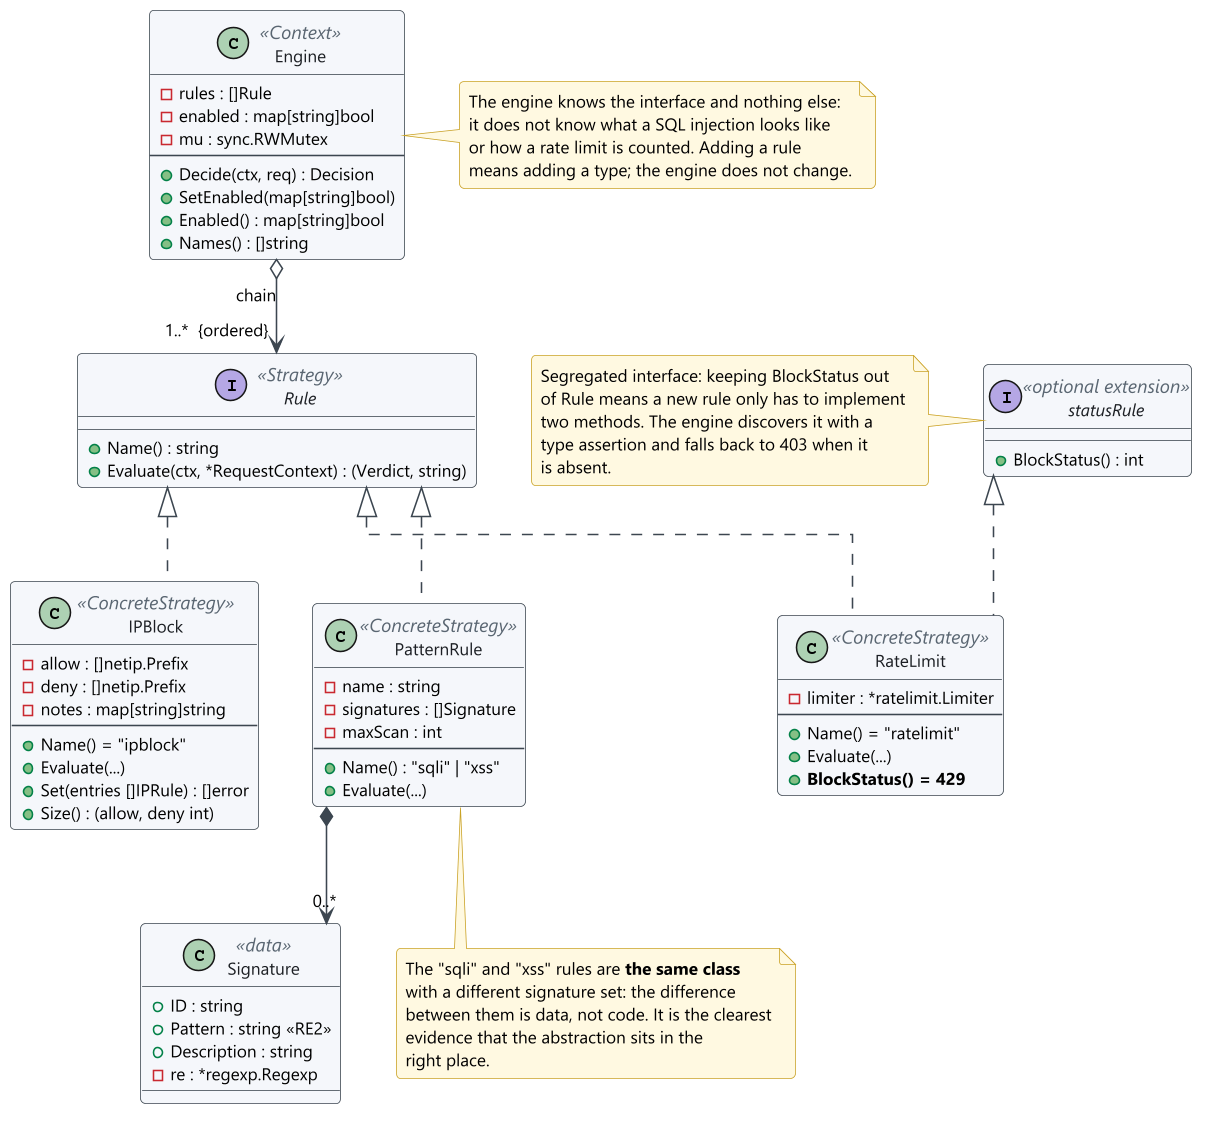

The diagram above was rendered by PlantUML. Its source (embedded in the PNG):
@startuml 10-strategy-pattern
!include style.iuml

skinparam linetype ortho

interface Rule <<Strategy>> {
  +Name() : string
  +Evaluate(ctx, *RequestContext) : (Verdict, string)
}

interface statusRule <<optional extension>> {
  +BlockStatus() : int
}

class Engine <<Context>> {
  -rules : []Rule
  -enabled : map[string]bool
  -mu : sync.RWMutex
  --
  +Decide(ctx, req) : Decision
  +SetEnabled(map[string]bool)
  +Enabled() : map[string]bool
  +Names() : []string
}

class IPBlock <<ConcreteStrategy>> {
  -allow : []netip.Prefix
  -deny : []netip.Prefix
  -notes : map[string]string
  --
  +Name() = "ipblock"
  +Evaluate(...)
  +Set(entries []IPRule) : []error
  +Size() : (allow, deny int)
}

class RateLimit <<ConcreteStrategy>> {
  -limiter : *ratelimit.Limiter
  --
  +Name() = "ratelimit"
  +Evaluate(...)
  +**BlockStatus() = 429**
}

class PatternRule <<ConcreteStrategy>> {
  -name : string
  -signatures : []Signature
  -maxScan : int
  --
  +Name() : "sqli" | "xss"
  +Evaluate(...)
}

class Signature <<data>> {
  +ID : string
  +Pattern : string «RE2»
  +Description : string
  -re : *regexp.Regexp
}

Rule <|.. IPBlock
Rule <|.. RateLimit
Rule <|.. PatternRule
statusRule <|.. RateLimit
Engine o--> "1..*  {ordered}" Rule : chain
PatternRule *--> "0..*" Signature

note right of Engine
  The engine knows the interface and nothing else:
  it does not know what a SQL injection looks like
  or how a rate limit is counted. Adding a rule
  means adding a type; the engine does not change.
end note

note bottom of PatternRule
  The "sqli" and "xss" rules are **the same class**
  with a different signature set: the difference
  between them is data, not code. It is the clearest
  evidence that the abstraction sits in the
  right place.
end note

note left of statusRule
  Segregated interface: keeping BlockStatus out
  of Rule means a new rule only has to implement
  two methods. The engine discovers it with a
  type assertion and falls back to 403 when it
  is absent.
end note

@enduml